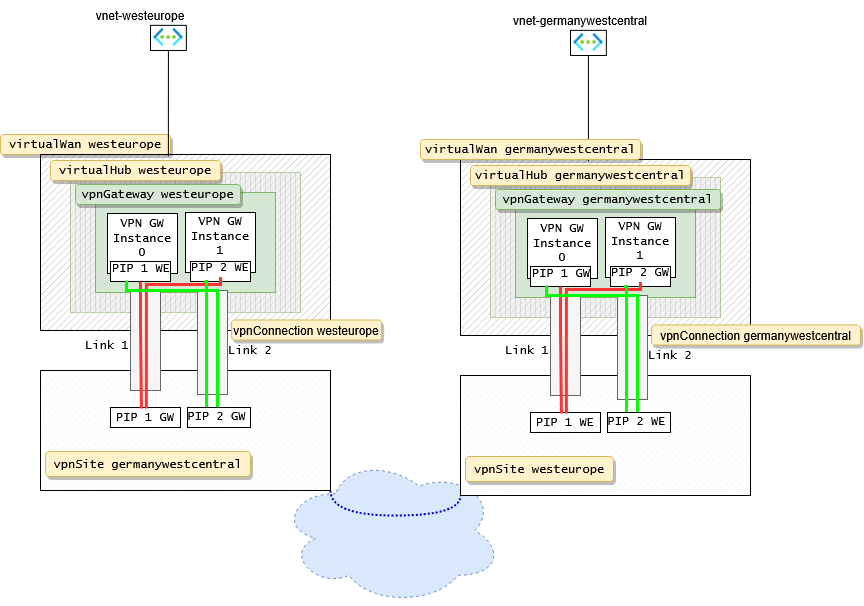

The diagram above was exported from draw.io. Its source (the exported page's mxGraphModel, read from the mxfile embedded in the PNG):
<mxGraphModel dx="847" dy="748" grid="1" gridSize="10" guides="1" tooltips="1" connect="1" arrows="1" fold="1" page="1" pageScale="1" pageWidth="827" pageHeight="1169" math="0" shadow="0">
  <root>
    <mxCell id="0" />
    <mxCell id="1" parent="0" />
    <mxCell id="4fy5pUF62_UjzrQhBswZ-34" value="" style="ellipse;shape=cloud;whiteSpace=wrap;html=1;fillColor=#dae8fc;strokeColor=#6c8ebf;dashed=1;fillStyle=auto;" vertex="1" parent="1">
      <mxGeometry x="539.5" y="576" width="222.5" height="148.33" as="geometry" />
    </mxCell>
    <mxCell id="J7BR6e7c86R_P0WA-1I3-7" value="virtualWan westeurope" style="text;html=1;strokeColor=#d6b656;fillColor=#fff2cc;align=center;verticalAlign=middle;whiteSpace=wrap;rounded=1;noLabel=0;portConstraintRotation=0;fixDash=0;snapToPoint=0;dropTarget=0;backgroundOutline=0;fillStyle=auto;strokeWidth=1;shadow=1;glass=0;gradientDirection=east;fontFamily=Lucida Console;" parent="1" vertex="1">
      <mxGeometry x="260" y="254" width="170" height="20" as="geometry" />
    </mxCell>
    <UserObject label="" tooltip="vWan.bicep&#10;" id="G9icJiAUAZKnkUq7MkfA-4">
      <mxCell style="verticalLabelPosition=bottom;verticalAlign=top;html=1;shape=mxgraph.basic.patternFillRect;fillStyle=diag;step=5;fillStrokeWidth=0.2;fillStrokeColor=#1A1A1A;noLabel=0;comic=0;enumerate=0;treeMoving=0;movableLabel=0;collapsible=0;shadow=0;fillColor=none;top=1;" parent="1" vertex="1">
        <mxGeometry x="300" y="274" width="290" height="176" as="geometry" />
      </mxCell>
    </UserObject>
    <mxCell id="G9icJiAUAZKnkUq7MkfA-5" value="" style="verticalLabelPosition=bottom;verticalAlign=top;html=1;shape=mxgraph.basic.patternFillRect;fillStyle=vert;step=5;fillStrokeWidth=0.2;fillStrokeColor=#1A1A1A;fillColor=#E6E6E6;strokeColor=#82b366;opacity=50;" parent="1" vertex="1">
      <mxGeometry x="330" y="292" width="230" height="140" as="geometry" />
    </mxCell>
    <mxCell id="J7BR6e7c86R_P0WA-1I3-4" value="&lt;div&gt;virtualHub westeurope&lt;/div&gt;" style="text;html=1;strokeColor=#d6b656;fillColor=#fff2cc;align=center;verticalAlign=middle;whiteSpace=wrap;rounded=1;fillStyle=auto;strokeWidth=1;shadow=1;glass=0;gradientDirection=east;fontFamily=Lucida Console;" parent="1" vertex="1">
      <mxGeometry x="310" y="280" width="170" height="20" as="geometry" />
    </mxCell>
    <mxCell id="G9icJiAUAZKnkUq7MkfA-6" value="" style="verticalLabelPosition=bottom;verticalAlign=top;html=1;shape=mxgraph.basic.patternFillRect;fillStyle=grid;step=5;fillStrokeWidth=0.2;fillStrokeColor=#dddddd;fillColor=#d5e8d4;strokeColor=#82b366;" parent="1" vertex="1">
      <mxGeometry x="355" y="312" width="180" height="100" as="geometry" />
    </mxCell>
    <mxCell id="J7BR6e7c86R_P0WA-1I3-21" value="vpnGateway westeurope" style="text;html=1;strokeColor=#82b366;fillColor=#d5e8d4;align=center;verticalAlign=middle;whiteSpace=wrap;rounded=1;fillStyle=auto;strokeWidth=1;shadow=1;glass=0;gradientDirection=east;fontFamily=Lucida Console;" parent="1" vertex="1">
      <mxGeometry x="335" y="304" width="165" height="20" as="geometry" />
    </mxCell>
    <mxCell id="G9icJiAUAZKnkUq7MkfA-10" value="" style="rounded=0;whiteSpace=wrap;html=1;" parent="1" vertex="1">
      <mxGeometry x="445" y="332" width="70" height="60" as="geometry" />
    </mxCell>
    <mxCell id="G9icJiAUAZKnkUq7MkfA-11" value="&lt;div&gt;VPN GW&lt;/div&gt;&lt;div&gt;Instance 1 &lt;/div&gt;" style="text;html=1;align=center;verticalAlign=middle;whiteSpace=wrap;rounded=0;fontFamily=Lucida Console;" parent="1" vertex="1">
      <mxGeometry x="450" y="341" width="60" height="30" as="geometry" />
    </mxCell>
    <mxCell id="4fy5pUF62_UjzrQhBswZ-35" style="edgeStyle=orthogonalEdgeStyle;rounded=0;orthogonalLoop=1;jettySize=auto;html=1;exitX=1;exitY=1;exitDx=0;exitDy=0;exitPerimeter=0;entryX=0;entryY=1;entryDx=0;entryDy=0;entryPerimeter=0;curved=1;endArrow=none;endFill=0;strokeWidth=2;strokeColor=#0000CC;endSize=7;dashed=1;dashPattern=1 1;" edge="1" parent="1" source="G9icJiAUAZKnkUq7MkfA-13" target="4fy5pUF62_UjzrQhBswZ-9">
      <mxGeometry relative="1" as="geometry" />
    </mxCell>
    <mxCell id="G9icJiAUAZKnkUq7MkfA-13" value="" style="verticalLabelPosition=bottom;verticalAlign=top;html=1;shape=mxgraph.basic.patternFillRect;fillStyle=diagGrid;step=5;fillStrokeWidth=0.2;fillStrokeColor=#dddddd;" parent="1" vertex="1">
      <mxGeometry x="300" y="490" width="290" height="120" as="geometry" />
    </mxCell>
    <mxCell id="G9icJiAUAZKnkUq7MkfA-14" value="vpnSite germanywestcentral" style="text;html=1;strokeColor=#d6b656;fillColor=#fff2cc;align=center;verticalAlign=middle;whiteSpace=wrap;rounded=1;fillStyle=auto;strokeWidth=1;shadow=1;glass=0;gradientDirection=east;fontFamily=Lucida Console;" parent="1" vertex="1">
      <mxGeometry x="305" y="571" width="205" height="25" as="geometry" />
    </mxCell>
    <mxCell id="G9icJiAUAZKnkUq7MkfA-31" value="" style="rounded=0;whiteSpace=wrap;html=1;fillColor=#f5f5f5;fontColor=#333333;strokeColor=#666666;" parent="1" vertex="1">
      <mxGeometry x="390" y="410" width="30" height="100" as="geometry" />
    </mxCell>
    <mxCell id="6GU1sCq_u3J0bYV4cYBn-1" value="" style="rounded=0;whiteSpace=wrap;html=1;fillColor=#f5f5f5;fontColor=#333333;strokeColor=#666666;" parent="1" vertex="1">
      <mxGeometry x="457" y="410" width="30" height="104" as="geometry" />
    </mxCell>
    <mxCell id="G9icJiAUAZKnkUq7MkfA-32" value="&lt;div&gt;vpnConnection westeurope&lt;/div&gt;" style="text;html=1;strokeColor=#d6b656;fillColor=#fff2cc;align=center;verticalAlign=middle;whiteSpace=wrap;rounded=1;fillStyle=auto;strokeWidth=1;shadow=1;glass=0;gradientDirection=east;" parent="1" vertex="1">
      <mxGeometry x="491.15" y="439.5" width="150" height="20" as="geometry" />
    </mxCell>
    <mxCell id="AVz-bGElpPK7qSWdBLYU-7" value="" style="rounded=0;whiteSpace=wrap;html=1;" parent="1" vertex="1">
      <mxGeometry x="410" y="144.84" width="35.85" height="25.16" as="geometry" />
    </mxCell>
    <mxCell id="AVz-bGElpPK7qSWdBLYU-8" value="" style="image;aspect=fixed;html=1;points=[];align=center;fontSize=12;image=img/lib/azure2/networking/Virtual_Networks.svg;" parent="1" vertex="1">
      <mxGeometry x="413" y="148" width="30.15" height="18" as="geometry" />
    </mxCell>
    <mxCell id="AVz-bGElpPK7qSWdBLYU-9" value="vnet-westeurope" style="text;html=1;strokeColor=none;fillColor=none;align=center;verticalAlign=middle;whiteSpace=wrap;rounded=0;" parent="1" vertex="1">
      <mxGeometry x="350" y="120" width="100" height="30" as="geometry" />
    </mxCell>
    <mxCell id="AVz-bGElpPK7qSWdBLYU-10" style="edgeStyle=orthogonalEdgeStyle;rounded=0;orthogonalLoop=1;jettySize=auto;html=1;exitX=0.5;exitY=1;exitDx=0;exitDy=0;entryX=0.441;entryY=0.01;entryDx=0;entryDy=0;entryPerimeter=0;endArrow=none;endFill=0;" parent="1" source="AVz-bGElpPK7qSWdBLYU-7" target="G9icJiAUAZKnkUq7MkfA-4" edge="1">
      <mxGeometry relative="1" as="geometry" />
    </mxCell>
    <mxCell id="G9icJiAUAZKnkUq7MkfA-8" value="" style="rounded=0;whiteSpace=wrap;html=1;" parent="1" vertex="1">
      <mxGeometry x="367" y="333" width="70" height="60" as="geometry" />
    </mxCell>
    <mxCell id="G9icJiAUAZKnkUq7MkfA-9" value="&lt;div&gt;VPN GW&lt;/div&gt;&lt;div&gt;Instance 0 &lt;br&gt;&lt;/div&gt;" style="text;html=1;align=center;verticalAlign=middle;whiteSpace=wrap;rounded=0;fontFamily=Lucida Console;" parent="1" vertex="1">
      <mxGeometry x="372" y="343" width="60" height="30" as="geometry" />
    </mxCell>
    <mxCell id="G9icJiAUAZKnkUq7MkfA-25" value="Link 2" style="text;html=1;strokeColor=none;fillColor=none;align=center;verticalAlign=middle;whiteSpace=wrap;rounded=0;fontFamily=Lucida Console;" parent="1" vertex="1">
      <mxGeometry x="485" y="459.5" width="50" height="20" as="geometry" />
    </mxCell>
    <mxCell id="G9icJiAUAZKnkUq7MkfA-19" value="" style="rounded=0;whiteSpace=wrap;html=1;" parent="1" vertex="1">
      <mxGeometry x="370" y="527" width="70" height="20" as="geometry" />
    </mxCell>
    <mxCell id="6GU1sCq_u3J0bYV4cYBn-3" value="PIP 1 GW" style="text;html=1;align=center;verticalAlign=middle;whiteSpace=wrap;rounded=0;fontFamily=Lucida Console;" parent="1" vertex="1">
      <mxGeometry x="370" y="522" width="70" height="30" as="geometry" />
    </mxCell>
    <mxCell id="6GU1sCq_u3J0bYV4cYBn-5" value="Link 1" style="text;html=1;strokeColor=none;fillColor=none;align=center;verticalAlign=middle;whiteSpace=wrap;rounded=0;fontFamily=Lucida Console;" parent="1" vertex="1">
      <mxGeometry x="342" y="454.5" width="50" height="20" as="geometry" />
    </mxCell>
    <mxCell id="6GU1sCq_u3J0bYV4cYBn-8" value="" style="rounded=0;whiteSpace=wrap;html=1;fontFamily=Lucida Console;" parent="1" vertex="1">
      <mxGeometry x="370" y="381" width="60" height="20" as="geometry" />
    </mxCell>
    <mxCell id="6GU1sCq_u3J0bYV4cYBn-9" value="PIP 1 WE" style="text;html=1;align=center;verticalAlign=middle;whiteSpace=wrap;rounded=0;fontFamily=Lucida Console;" parent="1" vertex="1">
      <mxGeometry x="371" y="376" width="60" height="24" as="geometry" />
    </mxCell>
    <mxCell id="6GU1sCq_u3J0bYV4cYBn-12" value="" style="rounded=0;whiteSpace=wrap;html=1;fontFamily=Lucida Console;" parent="1" vertex="1">
      <mxGeometry x="450" y="381" width="60" height="20" as="geometry" />
    </mxCell>
    <mxCell id="6GU1sCq_u3J0bYV4cYBn-13" value="PIP 2 WE" style="text;html=1;align=center;verticalAlign=middle;whiteSpace=wrap;rounded=0;fontFamily=Lucida Console;" parent="1" vertex="1">
      <mxGeometry x="450" y="374" width="60" height="26" as="geometry" />
    </mxCell>
    <mxCell id="6GU1sCq_u3J0bYV4cYBn-16" style="edgeStyle=orthogonalEdgeStyle;rounded=0;orthogonalLoop=1;jettySize=auto;html=1;exitX=0.5;exitY=1;exitDx=0;exitDy=0;entryX=0.348;entryY=0.316;entryDx=0;entryDy=0;entryPerimeter=0;endArrow=none;startFill=0;strokeColor=#FF3333;strokeWidth=3;" parent="1" source="6GU1sCq_u3J0bYV4cYBn-8" target="G9icJiAUAZKnkUq7MkfA-13" edge="1">
      <mxGeometry relative="1" as="geometry" />
    </mxCell>
    <mxCell id="6GU1sCq_u3J0bYV4cYBn-17" style="edgeStyle=orthogonalEdgeStyle;rounded=0;orthogonalLoop=1;jettySize=auto;html=1;entryX=0.365;entryY=0.316;entryDx=0;entryDy=0;entryPerimeter=0;endArrow=none;startFill=0;exitX=0.5;exitY=0.867;exitDx=0;exitDy=0;exitPerimeter=0;strokeColor=#FF3333;strokeWidth=3;" parent="1" source="6GU1sCq_u3J0bYV4cYBn-13" target="G9icJiAUAZKnkUq7MkfA-13" edge="1">
      <mxGeometry relative="1" as="geometry">
        <mxPoint x="480" y="400" as="sourcePoint" />
        <Array as="points">
          <mxPoint x="480" y="404" />
          <mxPoint x="406" y="404" />
        </Array>
      </mxGeometry>
    </mxCell>
    <mxCell id="6GU1sCq_u3J0bYV4cYBn-19" style="edgeStyle=orthogonalEdgeStyle;rounded=0;orthogonalLoop=1;jettySize=auto;html=1;exitX=0.25;exitY=1;exitDx=0;exitDy=0;strokeColor=#00FF00;entryX=0.507;entryY=0.267;entryDx=0;entryDy=0;entryPerimeter=0;endArrow=none;startFill=0;strokeWidth=3;" parent="1" source="6GU1sCq_u3J0bYV4cYBn-9" target="6GU1sCq_u3J0bYV4cYBn-4" edge="1">
      <mxGeometry relative="1" as="geometry">
        <Array as="points">
          <mxPoint x="386" y="410" />
          <mxPoint x="477" y="410" />
        </Array>
      </mxGeometry>
    </mxCell>
    <mxCell id="6GU1sCq_u3J0bYV4cYBn-20" style="edgeStyle=orthogonalEdgeStyle;rounded=0;orthogonalLoop=1;jettySize=auto;html=1;exitX=0.25;exitY=1;exitDx=0;exitDy=0;strokeColor=#00FF00;endArrow=none;startFill=0;strokeWidth=3;" parent="1" source="6GU1sCq_u3J0bYV4cYBn-13" edge="1">
      <mxGeometry relative="1" as="geometry">
        <mxPoint x="466" y="530" as="targetPoint" />
        <Array as="points">
          <mxPoint x="465" y="401" />
          <mxPoint x="466" y="401" />
        </Array>
      </mxGeometry>
    </mxCell>
    <mxCell id="G9icJiAUAZKnkUq7MkfA-24" value="" style="rounded=0;whiteSpace=wrap;html=1;" parent="1" vertex="1">
      <mxGeometry x="447" y="527" width="63" height="20" as="geometry" />
    </mxCell>
    <mxCell id="6GU1sCq_u3J0bYV4cYBn-4" value="&lt;div&gt;PIP 2 GW&lt;/div&gt;" style="text;html=1;align=center;verticalAlign=middle;whiteSpace=wrap;rounded=0;fontFamily=Lucida Console;" parent="1" vertex="1">
      <mxGeometry x="443" y="525" width="67" height="22" as="geometry" />
    </mxCell>
    <UserObject label="" tooltip="vWan.bicep&#10;" id="4fy5pUF62_UjzrQhBswZ-2">
      <mxCell style="verticalLabelPosition=bottom;verticalAlign=top;html=1;shape=mxgraph.basic.patternFillRect;fillStyle=diag;step=5;fillStrokeWidth=0.2;fillStrokeColor=#1A1A1A;noLabel=0;comic=0;enumerate=0;treeMoving=0;movableLabel=0;collapsible=0;shadow=0;fillColor=none;" vertex="1" parent="1">
        <mxGeometry x="720" y="279" width="290" height="176" as="geometry" />
      </mxCell>
    </UserObject>
    <mxCell id="4fy5pUF62_UjzrQhBswZ-3" value="" style="verticalLabelPosition=bottom;verticalAlign=top;html=1;shape=mxgraph.basic.patternFillRect;fillStyle=vert;step=5;fillStrokeWidth=0.2;fillStrokeColor=#1A1A1A;fillColor=#E6E6E6;strokeColor=#82b366;opacity=50;" vertex="1" parent="1">
      <mxGeometry x="750" y="297" width="230" height="140" as="geometry" />
    </mxCell>
    <mxCell id="4fy5pUF62_UjzrQhBswZ-4" value="&lt;div&gt;virtualHub germanywestcentral&lt;/div&gt;" style="text;html=1;strokeColor=#d6b656;fillColor=#fff2cc;align=center;verticalAlign=middle;whiteSpace=wrap;rounded=1;fillStyle=auto;strokeWidth=1;shadow=1;glass=0;gradientDirection=east;fontFamily=Lucida Console;" vertex="1" parent="1">
      <mxGeometry x="730" y="285" width="220" height="20" as="geometry" />
    </mxCell>
    <mxCell id="4fy5pUF62_UjzrQhBswZ-5" value="" style="verticalLabelPosition=bottom;verticalAlign=top;html=1;shape=mxgraph.basic.patternFillRect;fillStyle=grid;step=5;fillStrokeWidth=0.2;fillStrokeColor=#dddddd;fillColor=#d5e8d4;strokeColor=#82b366;" vertex="1" parent="1">
      <mxGeometry x="775" y="317" width="180" height="100" as="geometry" />
    </mxCell>
    <mxCell id="4fy5pUF62_UjzrQhBswZ-6" value="vpnGateway germanywestcentral" style="text;html=1;strokeColor=#82b366;fillColor=#d5e8d4;align=center;verticalAlign=middle;whiteSpace=wrap;rounded=1;fillStyle=auto;strokeWidth=1;shadow=1;glass=0;gradientDirection=east;fontFamily=Lucida Console;" vertex="1" parent="1">
      <mxGeometry x="755" y="309" width="225" height="20" as="geometry" />
    </mxCell>
    <mxCell id="4fy5pUF62_UjzrQhBswZ-7" value="" style="rounded=0;whiteSpace=wrap;html=1;" vertex="1" parent="1">
      <mxGeometry x="865" y="337" width="70" height="60" as="geometry" />
    </mxCell>
    <mxCell id="4fy5pUF62_UjzrQhBswZ-8" value="&lt;div&gt;VPN GW&lt;/div&gt;&lt;div&gt;Instance 1 &lt;/div&gt;" style="text;html=1;align=center;verticalAlign=middle;whiteSpace=wrap;rounded=0;fontFamily=Lucida Console;" vertex="1" parent="1">
      <mxGeometry x="870" y="346" width="60" height="30" as="geometry" />
    </mxCell>
    <mxCell id="4fy5pUF62_UjzrQhBswZ-9" value="" style="verticalLabelPosition=bottom;verticalAlign=top;html=1;shape=mxgraph.basic.patternFillRect;fillStyle=diagGrid;step=5;fillStrokeWidth=0.2;fillStrokeColor=#dddddd;" vertex="1" parent="1">
      <mxGeometry x="720" y="495" width="290" height="120" as="geometry" />
    </mxCell>
    <mxCell id="4fy5pUF62_UjzrQhBswZ-10" value="vpnSite westeurope" style="text;html=1;strokeColor=#d6b656;fillColor=#fff2cc;align=center;verticalAlign=middle;whiteSpace=wrap;rounded=1;fillStyle=auto;strokeWidth=1;shadow=1;glass=0;gradientDirection=east;fontFamily=Lucida Console;" vertex="1" parent="1">
      <mxGeometry x="725" y="576" width="148" height="25" as="geometry" />
    </mxCell>
    <mxCell id="4fy5pUF62_UjzrQhBswZ-11" value="" style="rounded=0;whiteSpace=wrap;html=1;fillColor=#f5f5f5;fontColor=#333333;strokeColor=#666666;" vertex="1" parent="1">
      <mxGeometry x="810" y="415" width="30" height="100" as="geometry" />
    </mxCell>
    <mxCell id="4fy5pUF62_UjzrQhBswZ-12" value="" style="rounded=0;whiteSpace=wrap;html=1;fillColor=#f5f5f5;fontColor=#333333;strokeColor=#666666;" vertex="1" parent="1">
      <mxGeometry x="877" y="415" width="30" height="104" as="geometry" />
    </mxCell>
    <mxCell id="4fy5pUF62_UjzrQhBswZ-13" value="&lt;div&gt;vpnConnection germanywestcentral&lt;/div&gt;" style="text;html=1;strokeColor=#d6b656;fillColor=#fff2cc;align=center;verticalAlign=middle;whiteSpace=wrap;rounded=1;fillStyle=auto;strokeWidth=1;shadow=1;glass=0;gradientDirection=east;" vertex="1" parent="1">
      <mxGeometry x="911.15" y="444.5" width="208.85" height="20" as="geometry" />
    </mxCell>
    <mxCell id="4fy5pUF62_UjzrQhBswZ-14" value="" style="rounded=0;whiteSpace=wrap;html=1;" vertex="1" parent="1">
      <mxGeometry x="830" y="149.84" width="35.85" height="25.16" as="geometry" />
    </mxCell>
    <mxCell id="4fy5pUF62_UjzrQhBswZ-15" value="" style="image;aspect=fixed;html=1;points=[];align=center;fontSize=12;image=img/lib/azure2/networking/Virtual_Networks.svg;" vertex="1" parent="1">
      <mxGeometry x="833" y="153" width="30.15" height="18" as="geometry" />
    </mxCell>
    <mxCell id="4fy5pUF62_UjzrQhBswZ-16" value="vnet-germanywestcentral" style="text;html=1;strokeColor=none;fillColor=none;align=center;verticalAlign=middle;whiteSpace=wrap;rounded=0;" vertex="1" parent="1">
      <mxGeometry x="770" y="125" width="140" height="30" as="geometry" />
    </mxCell>
    <mxCell id="4fy5pUF62_UjzrQhBswZ-17" style="edgeStyle=orthogonalEdgeStyle;rounded=0;orthogonalLoop=1;jettySize=auto;html=1;exitX=0.5;exitY=1;exitDx=0;exitDy=0;entryX=0.441;entryY=0.01;entryDx=0;entryDy=0;entryPerimeter=0;endArrow=none;endFill=0;" edge="1" parent="1" source="4fy5pUF62_UjzrQhBswZ-14" target="4fy5pUF62_UjzrQhBswZ-2">
      <mxGeometry relative="1" as="geometry" />
    </mxCell>
    <mxCell id="4fy5pUF62_UjzrQhBswZ-18" value="" style="rounded=0;whiteSpace=wrap;html=1;" vertex="1" parent="1">
      <mxGeometry x="787" y="338" width="70" height="60" as="geometry" />
    </mxCell>
    <mxCell id="4fy5pUF62_UjzrQhBswZ-19" value="&lt;div&gt;VPN GW&lt;/div&gt;&lt;div&gt;Instance 0 &lt;br&gt;&lt;/div&gt;" style="text;html=1;align=center;verticalAlign=middle;whiteSpace=wrap;rounded=0;fontFamily=Lucida Console;" vertex="1" parent="1">
      <mxGeometry x="792" y="348" width="60" height="30" as="geometry" />
    </mxCell>
    <mxCell id="4fy5pUF62_UjzrQhBswZ-20" value="Link 2" style="text;html=1;strokeColor=none;fillColor=none;align=center;verticalAlign=middle;whiteSpace=wrap;rounded=0;fontFamily=Lucida Console;" vertex="1" parent="1">
      <mxGeometry x="905" y="464.5" width="50" height="20" as="geometry" />
    </mxCell>
    <mxCell id="4fy5pUF62_UjzrQhBswZ-21" value="" style="rounded=0;whiteSpace=wrap;html=1;" vertex="1" parent="1">
      <mxGeometry x="790" y="532" width="70" height="20" as="geometry" />
    </mxCell>
    <mxCell id="4fy5pUF62_UjzrQhBswZ-22" value="PIP 1 WE" style="text;html=1;align=center;verticalAlign=middle;whiteSpace=wrap;rounded=0;fontFamily=Lucida Console;" vertex="1" parent="1">
      <mxGeometry x="790" y="527" width="70" height="30" as="geometry" />
    </mxCell>
    <mxCell id="4fy5pUF62_UjzrQhBswZ-23" value="Link 1" style="text;html=1;strokeColor=none;fillColor=none;align=center;verticalAlign=middle;whiteSpace=wrap;rounded=0;fontFamily=Lucida Console;" vertex="1" parent="1">
      <mxGeometry x="762" y="459.5" width="50" height="20" as="geometry" />
    </mxCell>
    <mxCell id="4fy5pUF62_UjzrQhBswZ-24" value="" style="rounded=0;whiteSpace=wrap;html=1;fontFamily=Lucida Console;" vertex="1" parent="1">
      <mxGeometry x="790" y="386" width="60" height="20" as="geometry" />
    </mxCell>
    <mxCell id="4fy5pUF62_UjzrQhBswZ-25" value="PIP 1 GW" style="text;html=1;align=center;verticalAlign=middle;whiteSpace=wrap;rounded=0;fontFamily=Lucida Console;" vertex="1" parent="1">
      <mxGeometry x="791" y="381" width="60" height="24" as="geometry" />
    </mxCell>
    <mxCell id="4fy5pUF62_UjzrQhBswZ-26" value="" style="rounded=0;whiteSpace=wrap;html=1;fontFamily=Lucida Console;" vertex="1" parent="1">
      <mxGeometry x="870" y="386" width="60" height="20" as="geometry" />
    </mxCell>
    <mxCell id="4fy5pUF62_UjzrQhBswZ-27" value="PIP 2 GW" style="text;html=1;align=center;verticalAlign=middle;whiteSpace=wrap;rounded=0;fontFamily=Lucida Console;" vertex="1" parent="1">
      <mxGeometry x="870" y="379" width="60" height="26" as="geometry" />
    </mxCell>
    <mxCell id="4fy5pUF62_UjzrQhBswZ-28" style="edgeStyle=orthogonalEdgeStyle;rounded=0;orthogonalLoop=1;jettySize=auto;html=1;exitX=0.5;exitY=1;exitDx=0;exitDy=0;entryX=0.348;entryY=0.316;entryDx=0;entryDy=0;entryPerimeter=0;endArrow=none;startFill=0;strokeColor=#FF3333;strokeWidth=3;" edge="1" parent="1" source="4fy5pUF62_UjzrQhBswZ-24" target="4fy5pUF62_UjzrQhBswZ-9">
      <mxGeometry relative="1" as="geometry" />
    </mxCell>
    <mxCell id="4fy5pUF62_UjzrQhBswZ-29" style="edgeStyle=orthogonalEdgeStyle;rounded=0;orthogonalLoop=1;jettySize=auto;html=1;entryX=0.365;entryY=0.316;entryDx=0;entryDy=0;entryPerimeter=0;endArrow=none;startFill=0;exitX=0.5;exitY=0.867;exitDx=0;exitDy=0;exitPerimeter=0;strokeColor=#FF3333;strokeWidth=3;" edge="1" parent="1" source="4fy5pUF62_UjzrQhBswZ-27" target="4fy5pUF62_UjzrQhBswZ-9">
      <mxGeometry relative="1" as="geometry">
        <mxPoint x="900" y="405" as="sourcePoint" />
        <Array as="points">
          <mxPoint x="900" y="409" />
          <mxPoint x="826" y="409" />
        </Array>
      </mxGeometry>
    </mxCell>
    <mxCell id="4fy5pUF62_UjzrQhBswZ-30" style="edgeStyle=orthogonalEdgeStyle;rounded=0;orthogonalLoop=1;jettySize=auto;html=1;exitX=0.25;exitY=1;exitDx=0;exitDy=0;strokeColor=#00FF00;entryX=0.507;entryY=0.267;entryDx=0;entryDy=0;entryPerimeter=0;endArrow=none;startFill=0;strokeWidth=3;" edge="1" parent="1" source="4fy5pUF62_UjzrQhBswZ-25" target="4fy5pUF62_UjzrQhBswZ-33">
      <mxGeometry relative="1" as="geometry">
        <Array as="points">
          <mxPoint x="806" y="415" />
          <mxPoint x="897" y="415" />
        </Array>
      </mxGeometry>
    </mxCell>
    <mxCell id="4fy5pUF62_UjzrQhBswZ-31" style="edgeStyle=orthogonalEdgeStyle;rounded=0;orthogonalLoop=1;jettySize=auto;html=1;exitX=0.25;exitY=1;exitDx=0;exitDy=0;strokeColor=#00FF00;endArrow=none;startFill=0;strokeWidth=3;" edge="1" parent="1" source="4fy5pUF62_UjzrQhBswZ-27">
      <mxGeometry relative="1" as="geometry">
        <mxPoint x="886" y="535" as="targetPoint" />
        <Array as="points">
          <mxPoint x="885" y="406" />
          <mxPoint x="886" y="406" />
        </Array>
      </mxGeometry>
    </mxCell>
    <mxCell id="4fy5pUF62_UjzrQhBswZ-32" value="" style="rounded=0;whiteSpace=wrap;html=1;" vertex="1" parent="1">
      <mxGeometry x="867" y="532" width="63" height="20" as="geometry" />
    </mxCell>
    <mxCell id="4fy5pUF62_UjzrQhBswZ-33" value="&lt;div&gt;PIP 2 WE&lt;/div&gt;" style="text;html=1;align=center;verticalAlign=middle;whiteSpace=wrap;rounded=0;fontFamily=Lucida Console;" vertex="1" parent="1">
      <mxGeometry x="863" y="530" width="67" height="22" as="geometry" />
    </mxCell>
    <mxCell id="4fy5pUF62_UjzrQhBswZ-1" value="virtualWan germanywestcentral" style="text;html=1;strokeColor=#d6b656;fillColor=#fff2cc;align=center;verticalAlign=middle;whiteSpace=wrap;rounded=1;noLabel=0;portConstraintRotation=0;fixDash=0;snapToPoint=0;dropTarget=0;backgroundOutline=0;fillStyle=auto;strokeWidth=1;shadow=1;glass=0;gradientDirection=east;fontFamily=Lucida Console;" vertex="1" parent="1">
      <mxGeometry x="680" y="259" width="220" height="20" as="geometry" />
    </mxCell>
  </root>
</mxGraphModel>